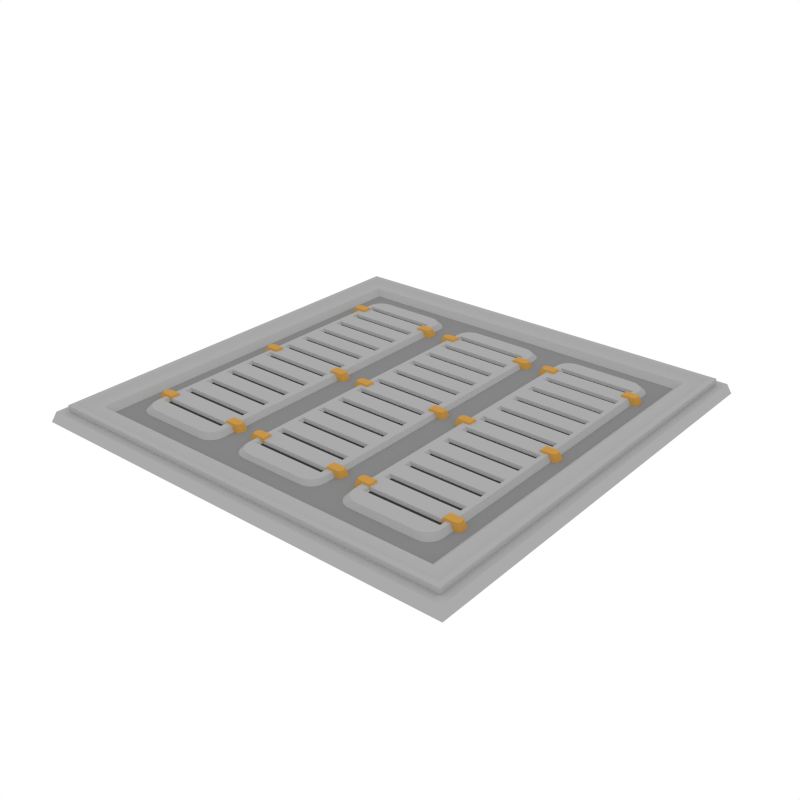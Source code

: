 # Source: RoofTile_Vents.blend  (saved by Blender 3.4.6; exported with 4.5.12 LTS)
import bpy
from mathutils import Matrix  # noqa: F401  (used for matrix-valued properties, if any)

bpy.ops.wm.read_factory_settings(use_empty=True)
scene = bpy.context.scene
scene.name = 'Scene'

# ---- collections
col_collection_1 = bpy.data.collections.new('Collection 1'); scene.collection.children.link(col_collection_1)

# ---- materials (node trees are filled in below, after node groups)
mat_accent = bpy.data.materials.new('Accent')
mat_accent.alpha_threshold = 0.0
mat_accent.diffuse_color = (0.5596, 0.2977, 0.06679, 1.0)
mat_accent.roughness = 0.5
mat_black = bpy.data.materials.new('Black')
mat_black.alpha_threshold = 0.0
mat_black.diffuse_color = (0.04203, 0.04203, 0.04203, 1.0)
mat_black.roughness = 0.5
mat_main = bpy.data.materials.new('Main')
mat_main.alpha_threshold = 0.0
mat_main.diffuse_color = (0.402, 0.402, 0.402, 1.0)
mat_main.roughness = 0.5
mat_darkgrey = bpy.data.materials.new('DarkGrey')
mat_darkgrey.alpha_threshold = 0.0
mat_darkgrey.diffuse_color = (0.2395, 0.2395, 0.2395, 1.0)
mat_darkgrey.roughness = 0.5

# ---- node groups
ng_auto_smooth = bpy.data.node_groups.new('Auto Smooth', 'GeometryNodeTree')
_s = ng_auto_smooth.interface.new_socket(name='Geometry', in_out='OUTPUT', socket_type='NodeSocketGeometry')
_s = ng_auto_smooth.interface.new_socket(name='Geometry', in_out='INPUT', socket_type='NodeSocketGeometry')
_s = ng_auto_smooth.interface.new_socket(name='Angle', in_out='INPUT', socket_type='NodeSocketFloat')
_s.subtype = 'ANGLE'
_s.min_value = 0.0
_s.max_value = 3.142
ng_auto_smooth.is_modifier = True
_N = ng_auto_smooth.nodes; _L = ng_auto_smooth.links
n0 = _N.new('NodeGroupOutput'); n0.name = 'Group Output'; n0.location = (480, -100)
n1 = _N.new('NodeGroupInput'); n1.name = 'Group Input'; n1.location = (-420, -300)
n2 = _N.new('NodeGroupInput'); n2.name = 'Group Input.001'; n2.location = (-60, -100)
n3 = _N.new('GeometryNodeSetShadeSmooth'); n3.name = 'Set Shade Smooth'; n3.location = (120, -100)
n3.domain = 'EDGE'
n4 = _N.new('GeometryNodeSetShadeSmooth'); n4.name = 'Set Shade Smooth.001'; n4.location = (300, -100)
n5 = _N.new('GeometryNodeInputMeshEdgeAngle'); n5.name = 'Edge Angle'; n5.location = (-420, -220)
n6 = _N.new('GeometryNodeInputEdgeSmooth'); n6.name = 'Is Edge Smooth'; n6.location = (-60, -160)
n7 = _N.new('GeometryNodeInputShadeSmooth'); n7.name = 'Is Face Smooth'; n7.location = (-240, -340)
n8 = _N.new('FunctionNodeBooleanMath'); n8.name = 'Boolean Math'; n8.location = (-60, -220)
n9 = _N.new('FunctionNodeCompare'); n9.name = 'Compare'; n9.location = (-240, -180)
n9.operation = 'LESS_EQUAL'
_L.new(n5.outputs[0], n9.inputs[0])
_L.new(n4.outputs[0], n0.inputs[0])
_L.new(n1.outputs[1], n9.inputs[1])
_L.new(n9.outputs[0], n8.inputs[0])
_L.new(n7.outputs[0], n8.inputs[1])
_L.new(n2.outputs[0], n3.inputs[0])
_L.new(n6.outputs[0], n3.inputs[1])
_L.new(n3.outputs[0], n4.inputs[0])
_L.new(n8.outputs[0], n3.inputs[2])
n0.is_active_output = True

# ---- material node trees

# ---- world
world_world = bpy.data.worlds.new('World'); scene.world = world_world
world_world.color = (1.0, 1.0, 1.0)
world_world.use_sun_shadow = False
world_world.sun_shadow_jitter_overblur = 0.0
world_world.cycles.sampling_method = 'NONE'
world_world.cycles.sample_map_resolution = 256

# ---- meshes
me_plane_121 = bpy.data.meshes.new('Plane.121')
me_plane_121.from_pydata([(-0.9832, -0.9832, 0.04575), (0.9832, -0.9832, 0.04575), (-0.9832, 0.9832, 0.04575), (0.9832, 0.9832, 0.04575), (-0.9475, -0.9475, 0.01293), (0.9475, -0.9475, 0.01293), (-0.9475, 0.9475, 0.01293), (0.9475, 0.9475, 0.01293), (-0.9475, 0.9475, 0.07311), (-0.9475, -0.9475, 0.07311), (0.9475, -0.9475, 0.07311), (0.9475, 0.9475, 0.07311), (-0.9241, 0.9241, 0.07311), (-0.9241, -0.9241, 0.07311), (0.9241, -0.9241, 0.07311), (0.9241, 0.9241, 0.07311), (-0.9002, 0.9002, 0.05943), (-0.9002, -0.9002, 0.05943), (0.9002, -0.9002, 0.05943), (0.9002, 0.9002, 0.05943), (-0.8483, 0.8483, 0.05943), (-0.8483, -0.8483, 0.05943), (0.8483, -0.8483, 0.05943), (0.8483, 0.8483, 0.05943), (-0.819, 0.819, 0.03329), (-0.819, -0.819, 0.03329), (0.819, -0.819, 0.03329), (0.819, 0.819, 0.03329), (1.0, 1.0, 0.0), (1.0, -1.0, 0.0), (-1.0, -1.0, 0.0), (-1.0, 1.0, 0.0), (0.9091, 0.9091, -0.004232), (0.9091, -0.9091, -0.004232), (-0.9091, -0.9091, -0.004232), (-0.9091, 0.9091, -0.004232), (-0.936, 0.936, 0.04575), (-0.936, -0.936, 0.04575), (0.936, -0.936, 0.04575), (0.936, 0.936, 0.04575), (-0.3413, 0.6635, 0.05496), (-0.4067, 0.7276, 0.05496), (-0.3445, 0.6834, 0.05496), (-0.3538, 0.7012, 0.05496), (-0.3683, 0.7154, 0.05496), (-0.3865, 0.7245, 0.05496), (-0.4067, -0.7276, 0.05496), (-0.3413, -0.6635, 0.05496), (-0.3865, -0.7245, 0.05496), (-0.3683, -0.7154, 0.05496), (-0.3538, -0.7012, 0.05496), (-0.3445, -0.6834, 0.05496), (-0.6725, 0.7276, 0.05496), (-0.7379, 0.6635, 0.05496), (-0.6927, 0.7245, 0.05496), (-0.7109, 0.7154, 0.05496), (-0.7254, 0.7012, 0.05496), (-0.7347, 0.6834, 0.05496), (-0.7379, -0.6635, 0.05496), (-0.6725, -0.7276, 0.05496), (-0.7347, -0.6834, 0.05496), (-0.7254, -0.7012, 0.05496), (-0.7109, -0.7154, 0.05496), (-0.6927, -0.7245, 0.05496), (-0.7645, 0.6897, 0.02231), (-0.6982, 0.7547, 0.02231), (-0.7613, 0.7098, 0.02231), (-0.7519, 0.7279, 0.02231), (-0.7372, 0.7423, 0.02231), (-0.7187, 0.7515, 0.02231), (-0.381, 0.7547, 0.02231), (-0.3147, 0.6897, 0.02231), (-0.3605, 0.7515, 0.02231), (-0.342, 0.7423, 0.02231), (-0.3273, 0.7279, 0.02231), (-0.3179, 0.7098, 0.02231), (-0.3147, -0.6897, 0.02231), (-0.381, -0.7547, 0.02231), (-0.3179, -0.7098, 0.02231), (-0.3273, -0.7279, 0.02231), (-0.342, -0.7423, 0.02231), (-0.3605, -0.7515, 0.02231), (-0.6982, -0.7547, 0.02231), (-0.7645, -0.6897, 0.02231), (-0.7187, -0.7515, 0.02231), (-0.7372, -0.7423, 0.02231), (-0.7519, -0.7279, 0.02231), (-0.7613, -0.7098, 0.02231), (-0.3732, 0.618, 0.06346), (-0.386, 0.6259, 0.03328), (-0.3732, 0.5786, 0.06346), (-0.386, 0.5707, 0.03328), (-0.3098, 0.6034, 0.06346), (-0.3252, 0.618, 0.06346), (-0.3143, 0.6137, 0.06346), (-0.3124, 0.6259, 0.03328), (-0.297, 0.6113, 0.03328), (-0.3015, 0.6217, 0.03328), (-0.3252, 0.5786, 0.06346), (-0.3098, 0.5933, 0.06346), (-0.3143, 0.5829, 0.06346), (-0.297, 0.5854, 0.03328), (-0.3124, 0.5707, 0.03328), (-0.3015, 0.575, 0.03328), (-0.3732, -0.618, 0.06346), (-0.386, -0.6259, 0.03328), (-0.3732, -0.5786, 0.06346), (-0.386, -0.5707, 0.03328), (-0.3098, -0.6034, 0.06346), (-0.3252, -0.618, 0.06346), (-0.3143, -0.6137, 0.06346), (-0.3124, -0.6259, 0.03328), (-0.297, -0.6113, 0.03328), (-0.3015, -0.6217, 0.03328), (-0.3252, -0.5786, 0.06346), (-0.3098, -0.5933, 0.06346), (-0.3143, -0.5829, 0.06346), (-0.297, -0.5854, 0.03328), (-0.3124, -0.5707, 0.03328), (-0.3015, -0.575, 0.03328), (-0.706, 0.618, 0.06346), (-0.6932, 0.6259, 0.03328), (-0.706, 0.5786, 0.06346), (-0.6932, 0.5707, 0.03328), (-0.7694, 0.6034, 0.06346), (-0.754, 0.618, 0.06346), (-0.7649, 0.6137, 0.06346), (-0.7668, 0.6259, 0.03328), (-0.7822, 0.6113, 0.03328), (-0.7777, 0.6217, 0.03328), (-0.754, 0.5786, 0.06346), (-0.7694, 0.5933, 0.06346), (-0.7649, 0.5829, 0.06346), (-0.7822, 0.5854, 0.03328), (-0.7668, 0.5707, 0.03328), (-0.7777, 0.575, 0.03328), (-0.706, -0.618, 0.06346), (-0.6932, -0.6259, 0.03328), (-0.706, -0.5786, 0.06346), (-0.6932, -0.5707, 0.03328), (-0.7694, -0.6034, 0.06346), (-0.754, -0.618, 0.06346), (-0.7649, -0.6137, 0.06346), (-0.7668, -0.6259, 0.03328), (-0.7822, -0.6113, 0.03328), (-0.7777, -0.6217, 0.03328), (-0.754, -0.5786, 0.06346), (-0.7694, -0.5933, 0.06346), (-0.7649, -0.5829, 0.06346), (-0.7822, -0.5854, 0.03328), (-0.7668, -0.5707, 0.03328), (-0.7777, -0.575, 0.03328), (-0.3709, 0.01968, 0.06346), (-0.3837, 0.02762, 0.03328), (-0.3709, -0.01968, 0.06346), (-0.3837, -0.02762, 0.03328), (-0.3076, 0.005033, 0.06346), (-0.3229, 0.01968, 0.06346), (-0.3121, 0.01539, 0.06346), (-0.3102, 0.02762, 0.03328), (-0.2948, 0.01297, 0.03328), (-0.2993, 0.02332, 0.03328), (-0.3229, -0.01968, 0.06346), (-0.3076, -0.005034, 0.06346), (-0.3121, -0.01539, 0.06346), (-0.2948, -0.01297, 0.03328), (-0.3102, -0.02762, 0.03328), (-0.2993, -0.02333, 0.03328), (-0.7038, 0.01968, 0.06346), (-0.691, 0.02762, 0.03328), (-0.7038, -0.01968, 0.06346), (-0.691, -0.02762, 0.03328), (-0.7672, 0.005033, 0.06346), (-0.7518, 0.01968, 0.06346), (-0.7627, 0.01539, 0.06346), (-0.7646, 0.02762, 0.03328), (-0.7799, 0.01297, 0.03328), (-0.7754, 0.02332, 0.03328), (-0.7518, -0.01968, 0.06346), (-0.7672, -0.005034, 0.06346), (-0.7627, -0.01539, 0.06346), (-0.7799, -0.01297, 0.03328), (-0.7646, -0.02762, 0.03328), (-0.7754, -0.02333, 0.03328), (-0.3413, -0.6058, 0.05496), (-0.3413, -0.5481, 0.05496), (-0.3413, -0.4904, 0.05496), (-0.3413, -0.4327, 0.05496), (-0.3413, -0.375, 0.05496), (-0.3413, -0.3173, 0.05496), (-0.3413, -0.2596, 0.05496), (-0.3413, -0.2019, 0.05496), (-0.3413, -0.1442, 0.05496), (-0.3413, -0.08655, 0.05496), (-0.3413, -0.02885, 0.05496), (-0.3413, 0.02885, 0.05496), (-0.3413, 0.08655, 0.05496), (-0.3413, 0.1442, 0.05496), (-0.3413, 0.2019, 0.05496), (-0.3413, 0.2596, 0.05496), (-0.3413, 0.3173, 0.05496), (-0.3413, 0.375, 0.05496), (-0.3413, 0.4327, 0.05496), (-0.3413, 0.4904, 0.05496), (-0.3413, 0.5481, 0.05496), (-0.3413, 0.6058, 0.05496), (-0.7379, 0.6058, 0.05496), (-0.7379, 0.5481, 0.05496), (-0.7379, 0.4904, 0.05496), (-0.7379, 0.4327, 0.05496), (-0.7379, 0.375, 0.05496), (-0.7379, 0.3173, 0.05496), (-0.7379, 0.2596, 0.05496), (-0.7379, 0.2019, 0.05496), (-0.7379, 0.1442, 0.05496), (-0.7379, 0.08655, 0.05496), (-0.7379, 0.02885, 0.05496), (-0.7379, -0.02885, 0.05496), (-0.7379, -0.08655, 0.05496), (-0.7379, -0.1442, 0.05496), (-0.7379, -0.2019, 0.05496), (-0.7379, -0.2596, 0.05496), (-0.7379, -0.3173, 0.05496), (-0.7379, -0.375, 0.05496), (-0.7379, -0.4327, 0.05496), (-0.7379, -0.4904, 0.05496), (-0.7379, -0.5481, 0.05496), (-0.7379, -0.6058, 0.05496), (-0.3705, 0.6174, 0.05496), (-0.3705, 0.652, 0.05496), (-0.719, 0.652, 0.05496), (-0.719, 0.6174, 0.05496), (-0.3705, 0.502, 0.05496), (-0.3705, 0.5366, 0.05496), (-0.719, 0.5366, 0.05496), (-0.719, 0.502, 0.05496), (-0.3705, 0.3866, 0.05496), (-0.3705, 0.4212, 0.05496), (-0.719, 0.4212, 0.05496), (-0.719, 0.3866, 0.05496), (-0.3705, 0.2712, 0.05496), (-0.3705, 0.3058, 0.05496), (-0.719, 0.3058, 0.05496), (-0.719, 0.2712, 0.05496), (-0.3705, 0.1558, 0.05496), (-0.3705, 0.1904, 0.05496), (-0.719, 0.1904, 0.05496), (-0.719, 0.1558, 0.05496), (-0.3705, 0.04039, 0.05496), (-0.3705, 0.07501, 0.05496), (-0.719, 0.07501, 0.05496), (-0.719, 0.04039, 0.05496), (-0.3705, -0.07501, 0.05496), (-0.3705, -0.04039, 0.05496), (-0.719, -0.04039, 0.05496), (-0.719, -0.07501, 0.05496), (-0.3705, -0.1904, 0.05496), (-0.3705, -0.1558, 0.05496), (-0.719, -0.1558, 0.05496), (-0.719, -0.1904, 0.05496), (-0.3705, -0.3058, 0.05496), (-0.3705, -0.2712, 0.05496), (-0.719, -0.2712, 0.05496), (-0.719, -0.3058, 0.05496), (-0.3705, -0.4212, 0.05496), (-0.3705, -0.3866, 0.05496), (-0.719, -0.3866, 0.05496), (-0.719, -0.4212, 0.05496), (-0.3705, -0.5366, 0.05496), (-0.3705, -0.502, 0.05496), (-0.719, -0.502, 0.05496), (-0.719, -0.5366, 0.05496), (-0.719, -0.6174, 0.05496), (-0.719, -0.652, 0.05496), (-0.3705, -0.652, 0.05496), (-0.3705, -0.6174, 0.05496), (-0.3835, 0.6233, 0.04173), (-0.3835, 0.6461, 0.04173), (-0.706, 0.6461, 0.04173), (-0.706, 0.6233, 0.04173), (-0.3835, 0.5079, 0.04173), (-0.3835, 0.5307, 0.04173), (-0.706, 0.5307, 0.04173), (-0.706, 0.5079, 0.04173), (-0.3835, 0.3925, 0.04173), (-0.3835, 0.4153, 0.04173), (-0.706, 0.4153, 0.04173), (-0.706, 0.3925, 0.04173), (-0.3835, 0.2771, 0.04173), (-0.3835, 0.2999, 0.04173), (-0.706, 0.2999, 0.04173), (-0.706, 0.2771, 0.04173), (-0.3835, 0.1617, 0.04173), (-0.3835, 0.1845, 0.04173), (-0.706, 0.1845, 0.04173), (-0.706, 0.1617, 0.04173), (-0.3835, 0.04631, 0.04173), (-0.3835, 0.06908, 0.04173), (-0.706, 0.06908, 0.04173), (-0.706, 0.04631, 0.04173), (-0.3835, -0.06909, 0.04173), (-0.3835, -0.04631, 0.04173), (-0.706, -0.04631, 0.04173), (-0.706, -0.06909, 0.04173), (-0.3835, -0.1845, 0.04173), (-0.3835, -0.1617, 0.04173), (-0.706, -0.1617, 0.04173), (-0.706, -0.1845, 0.04173), (-0.3835, -0.2999, 0.04173), (-0.3835, -0.2771, 0.04173), (-0.706, -0.2771, 0.04173), (-0.706, -0.2999, 0.04173), (-0.3835, -0.4153, 0.04173), (-0.3835, -0.3925, 0.04173), (-0.706, -0.3925, 0.04173), (-0.706, -0.4153, 0.04173), (-0.3835, -0.5307, 0.04173), (-0.3835, -0.5079, 0.04173), (-0.706, -0.5079, 0.04173), (-0.706, -0.5307, 0.04173), (-0.706, -0.6233, 0.04173), (-0.706, -0.6461, 0.04173), (-0.3835, -0.6461, 0.04173), (-0.3835, -0.6233, 0.04173), (0.1983, 0.6635, 0.05089), (0.1329, 0.7276, 0.05089), (0.1951, 0.6834, 0.05089), (0.1858, 0.7012, 0.05089), (0.1713, 0.7154, 0.05089), (0.1531, 0.7245, 0.05089), (0.1329, -0.7276, 0.05089), (0.1983, -0.6635, 0.05089), (0.1531, -0.7245, 0.05089), (0.1713, -0.7154, 0.05089), (0.1858, -0.7012, 0.05089), (0.1951, -0.6834, 0.05089), (-0.1329, 0.7276, 0.05089), (-0.1983, 0.6635, 0.05089), (-0.1531, 0.7245, 0.05089), (-0.1713, 0.7154, 0.05089), (-0.1858, 0.7012, 0.05089), (-0.1951, 0.6834, 0.05089), (-0.1983, -0.6635, 0.05089), (-0.1329, -0.7276, 0.05089), (-0.1951, -0.6834, 0.05089), (-0.1858, -0.7012, 0.05089), (-0.1713, -0.7154, 0.05089), (-0.1531, -0.7245, 0.05089), (-0.2249, 0.6897, 0.01823), (-0.1586, 0.7547, 0.01823), (-0.2217, 0.7098, 0.01823), (-0.2123, 0.7279, 0.01823), (-0.1976, 0.7423, 0.01823), (-0.1791, 0.7515, 0.01823), (0.1586, 0.7547, 0.01823), (0.2249, 0.6897, 0.01823), (0.1791, 0.7515, 0.01823), (0.1976, 0.7423, 0.01823), (0.2123, 0.7279, 0.01823), (0.2217, 0.7098, 0.01823), (0.2249, -0.6897, 0.01823), (0.1586, -0.7547, 0.01823), (0.2217, -0.7098, 0.01823), (0.2123, -0.7279, 0.01823), (0.1976, -0.7423, 0.01823), (0.1791, -0.7515, 0.01823), (-0.1586, -0.7547, 0.01823), (-0.2249, -0.6897, 0.01823), (-0.1791, -0.7515, 0.01823), (-0.1976, -0.7423, 0.01823), (-0.2123, -0.7279, 0.01823), (-0.2217, -0.7098, 0.01823), (0.1664, 0.618, 0.05939), (0.1536, 0.6259, 0.0292), (0.1664, 0.5786, 0.05939), (0.1536, 0.5707, 0.0292), (0.2298, 0.6034, 0.05939), (0.2144, 0.618, 0.05939), (0.2253, 0.6137, 0.05939), (0.2272, 0.6259, 0.0292), (0.2426, 0.6113, 0.0292), (0.2381, 0.6217, 0.0292), (0.2144, 0.5786, 0.05939), (0.2298, 0.5933, 0.05939), (0.2253, 0.5829, 0.05939), (0.2426, 0.5854, 0.0292), (0.2272, 0.5707, 0.0292), (0.2381, 0.575, 0.0292), (0.1664, -0.618, 0.05939), (0.1536, -0.6259, 0.0292), (0.1664, -0.5786, 0.05939), (0.1536, -0.5707, 0.0292), (0.2298, -0.6034, 0.05939), (0.2144, -0.618, 0.05939), (0.2253, -0.6137, 0.05939), (0.2272, -0.6259, 0.0292), (0.2426, -0.6113, 0.0292), (0.2381, -0.6217, 0.0292), (0.2144, -0.5786, 0.05939), (0.2298, -0.5933, 0.05939), (0.2253, -0.5829, 0.05939), (0.2426, -0.5854, 0.0292), (0.2272, -0.5707, 0.0292), (0.2381, -0.575, 0.0292), (-0.1664, 0.618, 0.05939), (-0.1536, 0.6259, 0.0292), (-0.1664, 0.5786, 0.05939), (-0.1536, 0.5707, 0.0292), (-0.2298, 0.6034, 0.05939), (-0.2144, 0.618, 0.05939), (-0.2253, 0.6137, 0.05939), (-0.2272, 0.6259, 0.0292), (-0.2426, 0.6113, 0.0292), (-0.2381, 0.6217, 0.0292), (-0.2144, 0.5786, 0.05939), (-0.2298, 0.5933, 0.05939), (-0.2253, 0.5829, 0.05939), (-0.2426, 0.5854, 0.0292), (-0.2272, 0.5707, 0.0292), (-0.2381, 0.575, 0.0292), (-0.1664, -0.618, 0.05939), (-0.1536, -0.6259, 0.0292), (-0.1664, -0.5786, 0.05939), (-0.1536, -0.5707, 0.0292), (-0.2298, -0.6034, 0.05939), (-0.2144, -0.618, 0.05939), (-0.2253, -0.6137, 0.05939), (-0.2272, -0.6259, 0.0292), (-0.2426, -0.6113, 0.0292), (-0.2381, -0.6217, 0.0292), (-0.2144, -0.5786, 0.05939), (-0.2298, -0.5933, 0.05939), (-0.2253, -0.5829, 0.05939), (-0.2426, -0.5854, 0.0292), (-0.2272, -0.5707, 0.0292), (-0.2381, -0.575, 0.0292), (0.1687, 0.01968, 0.05939), (0.1559, 0.02762, 0.0292), (0.1687, -0.01968, 0.05939), (0.1559, -0.02762, 0.0292), (0.232, 0.005034, 0.05939), (0.2167, 0.01968, 0.05939), (0.2275, 0.01539, 0.05939), (0.2294, 0.02762, 0.0292), (0.2448, 0.01297, 0.0292), (0.2403, 0.02332, 0.0292), (0.2167, -0.01968, 0.05939), (0.232, -0.005034, 0.05939), (0.2275, -0.01539, 0.05939), (0.2448, -0.01297, 0.0292), (0.2294, -0.02762, 0.0292), (0.2403, -0.02333, 0.0292), (-0.1642, 0.01968, 0.05939), (-0.1514, 0.02762, 0.0292), (-0.1642, -0.01968, 0.05939), (-0.1514, -0.02762, 0.0292), (-0.2276, 0.005034, 0.05939), (-0.2122, 0.01968, 0.05939), (-0.2231, 0.01539, 0.05939), (-0.225, 0.02762, 0.0292), (-0.2403, 0.01297, 0.0292), (-0.2358, 0.02332, 0.0292), (-0.2122, -0.01968, 0.05939), (-0.2276, -0.005034, 0.05939), (-0.2231, -0.01539, 0.05939), (-0.2403, -0.01297, 0.0292), (-0.225, -0.02762, 0.0292), (-0.2358, -0.02333, 0.0292), (0.1983, -0.6058, 0.05089), (0.1983, -0.5481, 0.05089), (0.1983, -0.4904, 0.05089), (0.1983, -0.4327, 0.05089), (0.1983, -0.375, 0.05089), (0.1983, -0.3173, 0.05089), (0.1983, -0.2596, 0.05089), (0.1983, -0.2019, 0.05089), (0.1983, -0.1442, 0.05089), (0.1983, -0.08655, 0.05089), (0.1983, -0.02885, 0.05089), (0.1983, 0.02885, 0.05089), (0.1983, 0.08655, 0.05089), (0.1983, 0.1442, 0.05089), (0.1983, 0.2019, 0.05089), (0.1983, 0.2596, 0.05089), (0.1983, 0.3173, 0.05089), (0.1983, 0.375, 0.05089), (0.1983, 0.4327, 0.05089), (0.1983, 0.4904, 0.05089), (0.1983, 0.5481, 0.05089), (0.1983, 0.6058, 0.05089), (-0.1983, 0.6058, 0.05089), (-0.1983, 0.5481, 0.05089), (-0.1983, 0.4904, 0.05089), (-0.1983, 0.4327, 0.05089), (-0.1983, 0.375, 0.05089), (-0.1983, 0.3173, 0.05089), (-0.1983, 0.2596, 0.05089), (-0.1983, 0.2019, 0.05089), (-0.1983, 0.1442, 0.05089), (-0.1983, 0.08655, 0.05089), (-0.1983, 0.02885, 0.05089), (-0.1983, -0.02885, 0.05089), (-0.1983, -0.08655, 0.05089), (-0.1983, -0.1442, 0.05089), (-0.1983, -0.2019, 0.05089), (-0.1983, -0.2596, 0.05089), (-0.1983, -0.3173, 0.05089), (-0.1983, -0.375, 0.05089), (-0.1983, -0.4327, 0.05089), (-0.1983, -0.4904, 0.05089), (-0.1983, -0.5481, 0.05089), (-0.1983, -0.6058, 0.05089), (0.1691, 0.6174, 0.05089), (0.1691, 0.652, 0.05089), (-0.1794, 0.652, 0.05089), (-0.1794, 0.6174, 0.05089), (0.1691, 0.502, 0.05089), (0.1691, 0.5366, 0.05089), (-0.1794, 0.5366, 0.05089), (-0.1794, 0.502, 0.05089), (0.1691, 0.3866, 0.05089), (0.1691, 0.4212, 0.05089), (-0.1794, 0.4212, 0.05089), (-0.1794, 0.3866, 0.05089), (0.1691, 0.2712, 0.05089), (0.1691, 0.3058, 0.05089), (-0.1794, 0.3058, 0.05089), (-0.1794, 0.2712, 0.05089), (0.1691, 0.1558, 0.05089), (0.1691, 0.1904, 0.05089), (-0.1794, 0.1904, 0.05089), (-0.1794, 0.1558, 0.05089), (0.1691, 0.04039, 0.05089), (0.1691, 0.07501, 0.05089), (-0.1794, 0.07501, 0.05089), (-0.1794, 0.04039, 0.05089), (0.1691, -0.07501, 0.05089), (0.1691, -0.04039, 0.05089), (-0.1794, -0.04039, 0.05089), (-0.1794, -0.07501, 0.05089), (0.1691, -0.1904, 0.05089), (0.1691, -0.1558, 0.05089), (-0.1794, -0.1558, 0.05089), (-0.1794, -0.1904, 0.05089), (0.1691, -0.3058, 0.05089), (0.1691, -0.2712, 0.05089), (-0.1794, -0.2712, 0.05089), (-0.1794, -0.3058, 0.05089), (0.1691, -0.4212, 0.05089), (0.1691, -0.3866, 0.05089), (-0.1794, -0.3866, 0.05089), (-0.1794, -0.4212, 0.05089), (0.1691, -0.5366, 0.05089), (0.1691, -0.502, 0.05089), (-0.1794, -0.502, 0.05089), (-0.1794, -0.5366, 0.05089), (-0.1794, -0.6174, 0.05089), (-0.1794, -0.652, 0.05089), (0.1691, -0.652, 0.05089), (0.1691, -0.6174, 0.05089), (0.1561, 0.6233, 0.03765), (0.1561, 0.6461, 0.03765), (-0.1664, 0.6461, 0.03765), (-0.1664, 0.6233, 0.03765), (0.1561, 0.5079, 0.03765), (0.1561, 0.5307, 0.03765), (-0.1664, 0.5307, 0.03765), (-0.1664, 0.5079, 0.03765), (0.1561, 0.3925, 0.03765), (0.1561, 0.4153, 0.03765), (-0.1664, 0.4153, 0.03765), (-0.1664, 0.3925, 0.03765), (0.1561, 0.2771, 0.03765), (0.1561, 0.2999, 0.03765), (-0.1664, 0.2999, 0.03765), (-0.1664, 0.2771, 0.03765), (0.1561, 0.1617, 0.03765), (0.1561, 0.1845, 0.03765), (-0.1664, 0.1845, 0.03765), (-0.1664, 0.1617, 0.03765), (0.1561, 0.04631, 0.03765), (0.1561, 0.06909, 0.03765), (-0.1664, 0.06909, 0.03765), (-0.1664, 0.04631, 0.03765), (0.1561, -0.06909, 0.03765), (0.1561, -0.04631, 0.03765), (-0.1664, -0.04631, 0.03765), (-0.1664, -0.06909, 0.03765), (0.1561, -0.1845, 0.03765), (0.1561, -0.1617, 0.03765), (-0.1664, -0.1617, 0.03765), (-0.1664, -0.1845, 0.03765), (0.1561, -0.2999, 0.03765), (0.1561, -0.2771, 0.03765), (-0.1664, -0.2771, 0.03765), (-0.1664, -0.2999, 0.03765), (0.1561, -0.4153, 0.03765), (0.1561, -0.3925, 0.03765), (-0.1664, -0.3925, 0.03765), (-0.1664, -0.4153, 0.03765), (0.1561, -0.5307, 0.03765), (0.1561, -0.5079, 0.03765), (-0.1664, -0.5079, 0.03765), (-0.1664, -0.5307, 0.03765), (-0.1664, -0.6233, 0.03765), (-0.1664, -0.6461, 0.03765), (0.1561, -0.6461, 0.03765), (0.1561, -0.6233, 0.03765), (0.3413, -0.6635, 0.05496), (0.4067, -0.7276, 0.05496), (0.3445, -0.6834, 0.05496), (0.3538, -0.7012, 0.05496), (0.3683, -0.7154, 0.05496), (0.3865, -0.7245, 0.05496), (0.4067, 0.7276, 0.05496), (0.3413, 0.6635, 0.05496), (0.3865, 0.7245, 0.05496), (0.3683, 0.7154, 0.05496), (0.3538, 0.7012, 0.05496), (0.3445, 0.6834, 0.05496), (0.6725, -0.7276, 0.05496), (0.7379, -0.6635, 0.05496), (0.6927, -0.7245, 0.05496), (0.7109, -0.7154, 0.05496), (0.7254, -0.7012, 0.05496), (0.7347, -0.6834, 0.05496), (0.7379, 0.6635, 0.05496), (0.6725, 0.7276, 0.05496), (0.7347, 0.6834, 0.05496), (0.7254, 0.7012, 0.05496), (0.7109, 0.7154, 0.05496), (0.6927, 0.7245, 0.05496), (0.7645, -0.6897, 0.02231), (0.6982, -0.7547, 0.02231), (0.7613, -0.7098, 0.02231), (0.7519, -0.7279, 0.02231), (0.7372, -0.7423, 0.02231), (0.7187, -0.7515, 0.02231), (0.381, -0.7547, 0.02231), (0.3147, -0.6897, 0.02231), (0.3605, -0.7515, 0.02231), (0.342, -0.7423, 0.02231), (0.3273, -0.7279, 0.02231), (0.3179, -0.7098, 0.02231), (0.3147, 0.6897, 0.02231), (0.381, 0.7547, 0.02231), (0.3179, 0.7098, 0.02231), (0.3273, 0.7279, 0.02231), (0.342, 0.7423, 0.02231), (0.3605, 0.7515, 0.02231), (0.6982, 0.7547, 0.02231), (0.7645, 0.6897, 0.02231), (0.7187, 0.7515, 0.02231), (0.7372, 0.7423, 0.02231), (0.7519, 0.7279, 0.02231), (0.7613, 0.7098, 0.02231), (0.3732, -0.618, 0.06346), (0.386, -0.6259, 0.03328), (0.3732, -0.5786, 0.06346), (0.386, -0.5707, 0.03328), (0.3098, -0.6034, 0.06346), (0.3252, -0.618, 0.06346), (0.3143, -0.6137, 0.06346), (0.3124, -0.6259, 0.03328), (0.297, -0.6113, 0.03328), (0.3015, -0.6217, 0.03328), (0.3252, -0.5786, 0.06346), (0.3098, -0.5933, 0.06346), (0.3143, -0.5829, 0.06346), (0.297, -0.5854, 0.03328), (0.3124, -0.5707, 0.03328), (0.3015, -0.575, 0.03328), (0.3732, 0.618, 0.06346), (0.386, 0.6259, 0.03328), (0.3732, 0.5786, 0.06346), (0.386, 0.5707, 0.03328), (0.3098, 0.6034, 0.06346), (0.3252, 0.618, 0.06346), (0.3143, 0.6137, 0.06346), (0.3124, 0.6259, 0.03328), (0.297, 0.6113, 0.03328), (0.3015, 0.6217, 0.03328), (0.3252, 0.5786, 0.06346), (0.3098, 0.5933, 0.06346), (0.3143, 0.5829, 0.06346), (0.297, 0.5854, 0.03328), (0.3124, 0.5707, 0.03328), (0.3015, 0.575, 0.03328), (0.706, -0.618, 0.06346), (0.6932, -0.6259, 0.03328), (0.706, -0.5786, 0.06346), (0.6932, -0.5707, 0.03328), (0.7694, -0.6034, 0.06346), (0.754, -0.618, 0.06346), (0.7649, -0.6137, 0.06346), (0.7668, -0.6259, 0.03328), (0.7822, -0.6113, 0.03328), (0.7777, -0.6217, 0.03328), (0.754, -0.5786, 0.06346), (0.7694, -0.5933, 0.06346), (0.7649, -0.5829, 0.06346), (0.7822, -0.5854, 0.03328), (0.7668, -0.5707, 0.03328), (0.7777, -0.575, 0.03328), (0.706, 0.618, 0.06346), (0.6932, 0.6259, 0.03328), (0.706, 0.5786, 0.06346), (0.6932, 0.5707, 0.03328), (0.7694, 0.6034, 0.06346), (0.754, 0.618, 0.06346), (0.7649, 0.6137, 0.06346), (0.7668, 0.6259, 0.03328), (0.7822, 0.6113, 0.03328), (0.7777, 0.6217, 0.03328), (0.754, 0.5786, 0.06346), (0.7694, 0.5933, 0.06346), (0.7649, 0.5829, 0.06346), (0.7822, 0.5854, 0.03328), (0.7668, 0.5707, 0.03328), (0.7777, 0.575, 0.03328), (0.3709, -0.01968, 0.06346), (0.3837, -0.02762, 0.03328), (0.3709, 0.01968, 0.06346), (0.3837, 0.02762, 0.03328), (0.3076, -0.005034, 0.06346), (0.3229, -0.01968, 0.06346), (0.3121, -0.01539, 0.06346), (0.3102, -0.02762, 0.03328), (0.2948, -0.01297, 0.03328), (0.2993, -0.02332, 0.03328), (0.3229, 0.01968, 0.06346), (0.3076, 0.005034, 0.06346), (0.3121, 0.01539, 0.06346), (0.2948, 0.01297, 0.03328), (0.3102, 0.02762, 0.03328), (0.2993, 0.02333, 0.03328), (0.7038, -0.01968, 0.06346), (0.691, -0.02762, 0.03328), (0.7038, 0.01968, 0.06346), (0.691, 0.02762, 0.03328), (0.7672, -0.005034, 0.06346), (0.7518, -0.01968, 0.06346), (0.7627, -0.01539, 0.06346), (0.7646, -0.02762, 0.03328), (0.7799, -0.01297, 0.03328), (0.7754, -0.02333, 0.03328), (0.7518, 0.01968, 0.06346), (0.7672, 0.005034, 0.06346), (0.7627, 0.01539, 0.06346), (0.7799, 0.01297, 0.03328), (0.7646, 0.02762, 0.03328), (0.7754, 0.02332, 0.03328), (0.3413, 0.6058, 0.05496), (0.3413, 0.5481, 0.05496), (0.3413, 0.4904, 0.05496), (0.3413, 0.4327, 0.05496), (0.3413, 0.375, 0.05496), (0.3413, 0.3173, 0.05496), (0.3413, 0.2596, 0.05496), (0.3413, 0.2019, 0.05496), (0.3413, 0.1442, 0.05496), (0.3413, 0.08655, 0.05496), (0.3413, 0.02885, 0.05496), (0.3413, -0.02885, 0.05496), (0.3413, -0.08655, 0.05496), (0.3413, -0.1442, 0.05496), (0.3413, -0.2019, 0.05496), (0.3413, -0.2596, 0.05496), (0.3413, -0.3173, 0.05496), (0.3413, -0.375, 0.05496), (0.3413, -0.4327, 0.05496), (0.3413, -0.4904, 0.05496), (0.3413, -0.5481, 0.05496), (0.3413, -0.6058, 0.05496), (0.7379, -0.6058, 0.05496), (0.7379, -0.5481, 0.05496), (0.7379, -0.4904, 0.05496), (0.7379, -0.4327, 0.05496), (0.7379, -0.375, 0.05496), (0.7379, -0.3173, 0.05496), (0.7379, -0.2596, 0.05496), (0.7379, -0.2019, 0.05496), (0.7379, -0.1442, 0.05496), (0.7379, -0.08655, 0.05496), (0.7379, -0.02885, 0.05496), (0.7379, 0.02885, 0.05496), (0.7379, 0.08655, 0.05496), (0.7379, 0.1442, 0.05496), (0.7379, 0.2019, 0.05496), (0.7379, 0.2596, 0.05496), (0.7379, 0.3173, 0.05496), (0.7379, 0.375, 0.05496), (0.7379, 0.4327, 0.05496), (0.7379, 0.4904, 0.05496), (0.7379, 0.5481, 0.05496), (0.7379, 0.6058, 0.05496), (0.3705, -0.6174, 0.05496), (0.3705, -0.652, 0.05496), (0.719, -0.652, 0.05496), (0.719, -0.6174, 0.05496), (0.3705, -0.502, 0.05496), (0.3705, -0.5366, 0.05496), (0.719, -0.5366, 0.05496), (0.719, -0.502, 0.05496), (0.3705, -0.3866, 0.05496), (0.3705, -0.4212, 0.05496), (0.719, -0.4212, 0.05496), (0.719, -0.3866, 0.05496), (0.3705, -0.2712, 0.05496), (0.3705, -0.3058, 0.05496), (0.719, -0.3058, 0.05496), (0.719, -0.2712, 0.05496), (0.3705, -0.1558, 0.05496), (0.3705, -0.1904, 0.05496), (0.719, -0.1904, 0.05496), (0.719, -0.1558, 0.05496), (0.3705, -0.04039, 0.05496), (0.3705, -0.07501, 0.05496), (0.719, -0.07501, 0.05496), (0.719, -0.04039, 0.05496), (0.3705, 0.07501, 0.05496), (0.3705, 0.04039, 0.05496), (0.719, 0.04039, 0.05496), (0.719, 0.07501, 0.05496), (0.3705, 0.1904, 0.05496), (0.3705, 0.1558, 0.05496), (0.719, 0.1558, 0.05496), (0.719, 0.1904, 0.05496), (0.3705, 0.3058, 0.05496), (0.3705, 0.2712, 0.05496), (0.719, 0.2712, 0.05496), (0.719, 0.3058, 0.05496), (0.3705, 0.4212, 0.05496), (0.3705, 0.3866, 0.05496), (0.719, 0.3866, 0.05496), (0.719, 0.4212, 0.05496), (0.3705, 0.5366, 0.05496), (0.3705, 0.502, 0.05496), (0.719, 0.502, 0.05496), (0.719, 0.5366, 0.05496), (0.719, 0.6174, 0.05496), (0.719, 0.652, 0.05496), (0.3705, 0.652, 0.05496), (0.3705, 0.6174, 0.05496), (0.3835, -0.6233, 0.04173), (0.3835, -0.6461, 0.04173), (0.706, -0.6461, 0.04173), (0.706, -0.6233, 0.04173), (0.3835, -0.5079, 0.04173), (0.3835, -0.5307, 0.04173), (0.706, -0.5307, 0.04173), (0.706, -0.5079, 0.04173), (0.3835, -0.3925, 0.04173), (0.3835, -0.4153, 0.04173), (0.706, -0.4153, 0.04173), (0.706, -0.3925, 0.04173), (0.3835, -0.2771, 0.04173), (0.3835, -0.2999, 0.04173), (0.706, -0.2999, 0.04173), (0.706, -0.2771, 0.04173), (0.3835, -0.1617, 0.04173), (0.3835, -0.1845, 0.04173), (0.706, -0.1845, 0.04173), (0.706, -0.1617, 0.04173), (0.3835, -0.04631, 0.04173), (0.3835, -0.06909, 0.04173), (0.706, -0.06909, 0.04173), (0.706, -0.04631, 0.04173), (0.3835, 0.06909, 0.04173), (0.3835, 0.04631, 0.04173), (0.706, 0.04631, 0.04173), (0.706, 0.06909, 0.04173), (0.3835, 0.1845, 0.04173), (0.3835, 0.1617, 0.04173), (0.706, 0.1617, 0.04173), (0.706, 0.1845, 0.04173), (0.3835, 0.2999, 0.04173), (0.3835, 0.2771, 0.04173), (0.706, 0.2771, 0.04173), (0.706, 0.2999, 0.04173), (0.3835, 0.4153, 0.04173), (0.3835, 0.3925, 0.04173), (0.706, 0.3925, 0.04173), (0.706, 0.4153, 0.04173), (0.3835, 0.5307, 0.04173), (0.3835, 0.5079, 0.04173), (0.706, 0.5079, 0.04173), (0.706, 0.5307, 0.04173), (0.706, 0.6233, 0.04173), (0.706, 0.6461, 0.04173), (0.3835, 0.6461, 0.04173), (0.3835, 0.6233, 0.04173)], [], [(1, 3, 39, 38), (8, 9, 13, 12), (5, 7, 11, 10), (6, 4, 9, 8), (10, 11, 15, 14), (18, 19, 23, 22), (14, 15, 19, 18), (12, 13, 17, 16), (16, 17, 21, 20), (22, 23, 27, 26), (20, 21, 25, 24), (24, 25, 26, 27), (0, 30, 29, 1), (7, 6, 8, 11), (4, 5, 10, 9), (15, 12, 16, 19), (11, 8, 12, 15), (9, 10, 14, 13), (13, 14, 18, 17), (23, 20, 24, 27), (19, 16, 20, 23), (17, 18, 22, 21), (21, 22, 26, 25), (3, 28, 31, 2), (2, 31, 30, 0), (1, 29, 28, 3), (39, 36, 35, 32), (36, 37, 34, 35), (38, 39, 32, 33), (34, 33, 32, 35), (37, 38, 33, 34), (2, 0, 37, 36), (3, 2, 36, 39), (0, 1, 38, 37), (40, 205, 204, 203, 202, 201, 200, 199, 198, 197, 196, 195, 194, 193, 192, 191, 190, 189, 188, 187, 186, 185, 184, 47, 76, 71), (46, 59, 82, 77), (58, 227, 226, 225, 224, 223, 222, 221, 220, 219, 218, 217, 216, 215, 214, 213, 212, 211, 210, 209, 208, 207, 206, 53, 64, 83), (227, 58, 273, 272), (52, 65, 69, 54), (54, 69, 68, 55), (55, 68, 67, 56), (56, 67, 66, 57), (57, 66, 64, 53), (82, 59, 63, 84), (84, 63, 62, 85), (85, 62, 61, 86), (86, 61, 60, 87), (87, 60, 58, 83), (46, 77, 81, 48), (48, 81, 80, 49), (49, 80, 79, 50), (50, 79, 78, 51), (51, 78, 76, 47), (70, 41, 45, 72), (72, 45, 44, 73), (73, 44, 43, 74), (74, 43, 42, 75), (75, 42, 40, 71), (52, 41, 70, 65), (95, 97, 96, 101, 103, 102, 91, 89), (98, 100, 99, 92, 94, 93, 88, 90), (102, 98, 90, 91), (93, 95, 89, 88), (88, 89, 91, 90), (95, 93, 94, 97), (97, 94, 92, 96), (98, 102, 103, 100), (100, 103, 101, 99), (99, 101, 96, 92), (111, 105, 107, 118, 119, 117, 112, 113), (114, 106, 104, 109, 110, 108, 115, 116), (118, 107, 106, 114), (109, 104, 105, 111), (104, 106, 107, 105), (111, 113, 110, 109), (113, 112, 108, 110), (114, 116, 119, 118), (116, 115, 117, 119), (115, 108, 112, 117), (127, 121, 123, 134, 135, 133, 128, 129), (130, 122, 120, 125, 126, 124, 131, 132), (134, 123, 122, 130), (125, 120, 121, 127), (120, 122, 123, 121), (127, 129, 126, 125), (129, 128, 124, 126), (130, 132, 135, 134), (132, 131, 133, 135), (131, 124, 128, 133), (143, 145, 144, 149, 151, 150, 139, 137), (146, 148, 147, 140, 142, 141, 136, 138), (150, 146, 138, 139), (141, 143, 137, 136), (136, 137, 139, 138), (143, 141, 142, 145), (145, 142, 140, 144), (146, 150, 151, 148), (148, 151, 149, 147), (147, 149, 144, 140), (159, 161, 160, 165, 167, 166, 155, 153), (162, 164, 163, 156, 158, 157, 152, 154), (166, 162, 154, 155), (157, 159, 153, 152), (152, 153, 155, 154), (159, 157, 158, 161), (161, 158, 156, 160), (162, 166, 167, 164), (164, 167, 165, 163), (163, 165, 160, 156), (175, 169, 171, 182, 183, 181, 176, 177), (178, 170, 168, 173, 174, 172, 179, 180), (182, 171, 170, 178), (173, 168, 169, 175), (168, 170, 171, 169), (175, 177, 174, 173), (177, 176, 172, 174), (178, 180, 183, 182), (180, 179, 181, 183), (179, 172, 176, 181), (205, 40, 229, 228), (53, 40, 42, 43, 44, 45, 41, 52, 54, 55, 56, 57), (47, 58, 60, 61, 62, 63, 59, 46, 48, 49, 50, 51), (205, 206, 207, 204), (204, 207, 234, 233), (203, 208, 209, 202), (201, 202, 237, 236), (201, 210, 211, 200), (199, 200, 241, 240), (199, 212, 213, 198), (198, 213, 246, 245), (197, 214, 215, 196), (195, 196, 249, 248), (195, 216, 217, 194), (217, 218, 255, 254), (193, 218, 219, 192), (219, 220, 259, 258), (191, 220, 221, 190), (221, 222, 263, 262), (189, 222, 223, 188), (223, 224, 267, 266), (187, 224, 225, 186), (186, 225, 270, 269), (185, 226, 227, 184), (259, 256, 304, 307), (53, 206, 231, 230), (206, 205, 228, 231), (40, 53, 230, 229), (244, 245, 293, 292), (207, 208, 235, 234), (208, 203, 232, 235), (203, 204, 233, 232), (264, 265, 313, 312), (202, 209, 238, 237), (209, 210, 239, 238), (210, 201, 236, 239), (237, 238, 286, 285), (200, 211, 242, 241), (211, 212, 243, 242), (212, 199, 240, 243), (257, 258, 306, 305), (197, 198, 245, 244), (213, 214, 247, 246), (214, 197, 244, 247), (238, 239, 287, 286), (215, 216, 251, 250), (216, 195, 248, 251), (196, 215, 250, 249), (258, 259, 307, 306), (218, 193, 252, 255), (193, 194, 253, 252), (194, 217, 254, 253), (231, 228, 276, 279), (220, 191, 256, 259), (191, 192, 257, 256), (192, 219, 258, 257), (251, 248, 296, 299), (222, 189, 260, 263), (189, 190, 261, 260), (190, 221, 262, 261), (236, 237, 285, 284), (224, 187, 264, 267), (188, 223, 266, 265), (187, 188, 265, 264), (271, 268, 316, 319), (185, 186, 269, 268), (225, 226, 271, 270), (226, 185, 268, 271), (256, 257, 305, 304), (58, 47, 274, 273), (184, 227, 272, 275), (47, 184, 275, 274), (277, 278, 279, 276), (281, 282, 283, 280), (285, 286, 287, 284), (289, 290, 291, 288), (293, 294, 295, 292), (297, 298, 299, 296), (301, 302, 303, 300), (305, 306, 307, 304), (309, 310, 311, 308), (313, 314, 315, 312), (317, 318, 319, 316), (323, 320, 321, 322), (239, 236, 284, 287), (266, 267, 315, 314), (246, 247, 295, 294), (265, 266, 314, 313), (245, 246, 294, 293), (272, 273, 321, 320), (252, 253, 301, 300), (267, 264, 312, 315), (232, 233, 281, 280), (247, 244, 292, 295), (273, 274, 322, 321), (254, 255, 303, 302), (234, 235, 283, 282), (274, 275, 323, 322), (253, 254, 302, 301), (233, 234, 282, 281), (260, 261, 309, 308), (275, 272, 320, 323), (240, 241, 289, 288), (255, 252, 300, 303), (235, 232, 280, 283), (262, 263, 311, 310), (242, 243, 291, 290), (261, 262, 310, 309), (241, 242, 290, 289), (268, 269, 317, 316), (248, 249, 297, 296), (263, 260, 308, 311), (228, 229, 277, 276), (243, 240, 288, 291), (270, 271, 319, 318), (250, 251, 299, 298), (229, 230, 278, 277), (269, 270, 318, 317), (249, 250, 298, 297), (230, 231, 279, 278), (324, 489, 488, 487, 486, 485, 484, 483, 482, 481, 480, 479, 478, 477, 476, 475, 474, 473, 472, 471, 470, 469, 468, 331, 360, 355), (330, 343, 366, 361), (342, 511, 510, 509, 508, 507, 506, 505, 504, 503, 502, 501, 500, 499, 498, 497, 496, 495, 494, 493, 492, 491, 490, 337, 348, 367), (511, 342, 557, 556), (336, 349, 353, 338), (338, 353, 352, 339), (339, 352, 351, 340), (340, 351, 350, 341), (341, 350, 348, 337), (366, 343, 347, 368), (368, 347, 346, 369), (369, 346, 345, 370), (370, 345, 344, 371), (371, 344, 342, 367), (330, 361, 365, 332), (332, 365, 364, 333), (333, 364, 363, 334), (334, 363, 362, 335), (335, 362, 360, 331), (354, 325, 329, 356), (356, 329, 328, 357), (357, 328, 327, 358), (358, 327, 326, 359), (359, 326, 324, 355), (336, 325, 354, 349), (379, 381, 380, 385, 387, 386, 375, 373), (382, 384, 383, 376, 378, 377, 372, 374), (386, 382, 374, 375), (377, 379, 373, 372), (372, 373, 375, 374), (379, 377, 378, 381), (381, 378, 376, 380), (382, 386, 387, 384), (384, 387, 385, 383), (383, 385, 380, 376), (395, 389, 391, 402, 403, 401, 396, 397), (398, 390, 388, 393, 394, 392, 399, 400), (402, 391, 390, 398), (393, 388, 389, 395), (388, 390, 391, 389), (395, 397, 394, 393), (397, 396, 392, 394), (398, 400, 403, 402), (400, 399, 401, 403), (399, 392, 396, 401), (411, 405, 407, 418, 419, 417, 412, 413), (414, 406, 404, 409, 410, 408, 415, 416), (418, 407, 406, 414), (409, 404, 405, 411), (404, 406, 407, 405), (411, 413, 410, 409), (413, 412, 408, 410), (414, 416, 419, 418), (416, 415, 417, 419), (415, 408, 412, 417), (427, 429, 428, 433, 435, 434, 423, 421), (430, 432, 431, 424, 426, 425, 420, 422), (434, 430, 422, 423), (425, 427, 421, 420), (420, 421, 423, 422), (427, 425, 426, 429), (429, 426, 424, 428), (430, 434, 435, 432), (432, 435, 433, 431), (431, 433, 428, 424), (443, 445, 444, 449, 451, 450, 439, 437), (446, 448, 447, 440, 442, 441, 436, 438), (450, 446, 438, 439), (441, 443, 437, 436), (436, 437, 439, 438), (443, 441, 442, 445), (445, 442, 440, 444), (446, 450, 451, 448), (448, 451, 449, 447), (447, 449, 444, 440), (459, 453, 455, 466, 467, 465, 460, 461), (462, 454, 452, 457, 458, 456, 463, 464), (466, 455, 454, 462), (457, 452, 453, 459), (452, 454, 455, 453), (459, 461, 458, 457), (461, 460, 456, 458), (462, 464, 467, 466), (464, 463, 465, 467), (463, 456, 460, 465), (489, 324, 513, 512), (337, 324, 326, 327, 328, 329, 325, 336, 338, 339, 340, 341), (331, 342, 344, 345, 346, 347, 343, 330, 332, 333, 334, 335), (489, 490, 491, 488), (488, 491, 518, 517), (487, 492, 493, 486), (485, 486, 521, 520), (485, 494, 495, 484), (483, 484, 525, 524), (483, 496, 497, 482), (482, 497, 530, 529), (481, 498, 499, 480), (479, 480, 533, 532), (479, 500, 501, 478), (501, 502, 539, 538), (477, 502, 503, 476), (503, 504, 543, 542), (475, 504, 505, 474), (505, 506, 547, 546), (473, 506, 507, 472), (507, 508, 551, 550), (471, 508, 509, 470), (470, 509, 554, 553), (469, 510, 511, 468), (543, 540, 588, 591), (337, 490, 515, 514), (490, 489, 512, 515), (324, 337, 514, 513), (528, 529, 577, 576), (491, 492, 519, 518), (492, 487, 516, 519), (487, 488, 517, 516), (548, 549, 597, 596), (486, 493, 522, 521), (493, 494, 523, 522), (494, 485, 520, 523), (521, 522, 570, 569), (484, 495, 526, 525), (495, 496, 527, 526), (496, 483, 524, 527), (541, 542, 590, 589), (481, 482, 529, 528), (497, 498, 531, 530), (498, 481, 528, 531), (522, 523, 571, 570), (499, 500, 535, 534), (500, 479, 532, 535), (480, 499, 534, 533), (542, 543, 591, 590), (502, 477, 536, 539), (477, 478, 537, 536), (478, 501, 538, 537), (515, 512, 560, 563), (504, 475, 540, 543), (475, 476, 541, 540), (476, 503, 542, 541), (535, 532, 580, 583), (506, 473, 544, 547), (473, 474, 545, 544), (474, 505, 546, 545), (520, 521, 569, 568), (508, 471, 548, 551), (472, 507, 550, 549), (471, 472, 549, 548), (555, 552, 600, 603), (469, 470, 553, 552), (509, 510, 555, 554), (510, 469, 552, 555), (540, 541, 589, 588), (342, 331, 558, 557), (468, 511, 556, 559), (331, 468, 559, 558), (561, 562, 563, 560), (565, 566, 567, 564), (569, 570, 571, 568), (573, 574, 575, 572), (577, 578, 579, 576), (581, 582, 583, 580), (585, 586, 587, 584), (589, 590, 591, 588), (593, 594, 595, 592), (597, 598, 599, 596), (601, 602, 603, 600), (607, 604, 605, 606), (523, 520, 568, 571), (550, 551, 599, 598), (530, 531, 579, 578), (549, 550, 598, 597), (529, 530, 578, 577), (556, 557, 605, 604), (536, 537, 585, 584), (551, 548, 596, 599), (516, 517, 565, 564), (531, 528, 576, 579), (557, 558, 606, 605), (538, 539, 587, 586), (518, 519, 567, 566), (558, 559, 607, 606), (537, 538, 586, 585), (517, 518, 566, 565), (544, 545, 593, 592), (559, 556, 604, 607), (524, 525, 573, 572), (539, 536, 584, 587), (519, 516, 564, 567), (546, 547, 595, 594), (526, 527, 575, 574), (545, 546, 594, 593), (525, 526, 574, 573), (552, 553, 601, 600), (532, 533, 581, 580), (547, 544, 592, 595), (512, 513, 561, 560), (527, 524, 572, 575), (554, 555, 603, 602), (534, 535, 583, 582), (513, 514, 562, 561), (553, 554, 602, 601), (533, 534, 582, 581), (514, 515, 563, 562), (608, 773, 772, 771, 770, 769, 768, 767, 766, 765, 764, 763, 762, 761, 760, 759, 758, 757, 756, 755, 754, 753, 752, 615, 644, 639), (614, 627, 650, 645), (626, 795, 794, 793, 792, 791, 790, 789, 788, 787, 786, 785, 784, 783, 782, 781, 780, 779, 778, 777, 776, 775, 774, 621, 632, 651), (795, 626, 841, 840), (620, 633, 637, 622), (622, 637, 636, 623), (623, 636, 635, 624), (624, 635, 634, 625), (625, 634, 632, 621), (650, 627, 631, 652), (652, 631, 630, 653), (653, 630, 629, 654), (654, 629, 628, 655), (655, 628, 626, 651), (614, 645, 649, 616), (616, 649, 648, 617), (617, 648, 647, 618), (618, 647, 646, 619), (619, 646, 644, 615), (638, 609, 613, 640), (640, 613, 612, 641), (641, 612, 611, 642), (642, 611, 610, 643), (643, 610, 608, 639), (620, 609, 638, 633), (663, 665, 664, 669, 671, 670, 659, 657), (666, 668, 667, 660, 662, 661, 656, 658), (670, 666, 658, 659), (661, 663, 657, 656), (656, 657, 659, 658), (663, 661, 662, 665), (665, 662, 660, 664), (666, 670, 671, 668), (668, 671, 669, 667), (667, 669, 664, 660), (679, 673, 675, 686, 687, 685, 680, 681), (682, 674, 672, 677, 678, 676, 683, 684), (686, 675, 674, 682), (677, 672, 673, 679), (672, 674, 675, 673), (679, 681, 678, 677), (681, 680, 676, 678), (682, 684, 687, 686), (684, 683, 685, 687), (683, 676, 680, 685), (695, 689, 691, 702, 703, 701, 696, 697), (698, 690, 688, 693, 694, 692, 699, 700), (702, 691, 690, 698), (693, 688, 689, 695), (688, 690, 691, 689), (695, 697, 694, 693), (697, 696, 692, 694), (698, 700, 703, 702), (700, 699, 701, 703), (699, 692, 696, 701), (711, 713, 712, 717, 719, 718, 707, 705), (714, 716, 715, 708, 710, 709, 704, 706), (718, 714, 706, 707), (709, 711, 705, 704), (704, 705, 707, 706), (711, 709, 710, 713), (713, 710, 708, 712), (714, 718, 719, 716), (716, 719, 717, 715), (715, 717, 712, 708), (727, 729, 728, 733, 735, 734, 723, 721), (730, 732, 731, 724, 726, 725, 720, 722), (734, 730, 722, 723), (725, 727, 721, 720), (720, 721, 723, 722), (727, 725, 726, 729), (729, 726, 724, 728), (730, 734, 735, 732), (732, 735, 733, 731), (731, 733, 728, 724), (743, 737, 739, 750, 751, 749, 744, 745), (746, 738, 736, 741, 742, 740, 747, 748), (750, 739, 738, 746), (741, 736, 737, 743), (736, 738, 739, 737), (743, 745, 742, 741), (745, 744, 740, 742), (746, 748, 751, 750), (748, 747, 749, 751), (747, 740, 744, 749), (773, 608, 797, 796), (621, 608, 610, 611, 612, 613, 609, 620, 622, 623, 624, 625), (615, 626, 628, 629, 630, 631, 627, 614, 616, 617, 618, 619), (773, 774, 775, 772), (772, 775, 802, 801), (771, 776, 777, 770), (769, 770, 805, 804), (769, 778, 779, 768), (767, 768, 809, 808), (767, 780, 781, 766), (766, 781, 814, 813), (765, 782, 783, 764), (763, 764, 817, 816), (763, 784, 785, 762), (785, 786, 823, 822), (761, 786, 787, 760), (787, 788, 827, 826), (759, 788, 789, 758), (789, 790, 831, 830), (757, 790, 791, 756), (791, 792, 835, 834), (755, 792, 793, 754), (754, 793, 838, 837), (753, 794, 795, 752), (827, 824, 872, 875), (621, 774, 799, 798), (774, 773, 796, 799), (608, 621, 798, 797), (812, 813, 861, 860), (775, 776, 803, 802), (776, 771, 800, 803), (771, 772, 801, 800), (832, 833, 881, 880), (770, 777, 806, 805), (777, 778, 807, 806), (778, 769, 804, 807), (805, 806, 854, 853), (768, 779, 810, 809), (779, 780, 811, 810), (780, 767, 808, 811), (825, 826, 874, 873), (765, 766, 813, 812), (781, 782, 815, 814), (782, 765, 812, 815), (806, 807, 855, 854), (783, 784, 819, 818), (784, 763, 816, 819), (764, 783, 818, 817), (826, 827, 875, 874), (786, 761, 820, 823), (761, 762, 821, 820), (762, 785, 822, 821), (799, 796, 844, 847), (788, 759, 824, 827), (759, 760, 825, 824), (760, 787, 826, 825), (819, 816, 864, 867), (790, 757, 828, 831), (757, 758, 829, 828), (758, 789, 830, 829), (804, 805, 853, 852), (792, 755, 832, 835), (756, 791, 834, 833), (755, 756, 833, 832), (839, 836, 884, 887), (753, 754, 837, 836), (793, 794, 839, 838), (794, 753, 836, 839), (824, 825, 873, 872), (626, 615, 842, 841), (752, 795, 840, 843), (615, 752, 843, 842), (845, 846, 847, 844), (849, 850, 851, 848), (853, 854, 855, 852), (857, 858, 859, 856), (861, 862, 863, 860), (865, 866, 867, 864), (869, 870, 871, 868), (873, 874, 875, 872), (877, 878, 879, 876), (881, 882, 883, 880), (885, 886, 887, 884), (891, 888, 889, 890), (807, 804, 852, 855), (834, 835, 883, 882), (814, 815, 863, 862), (833, 834, 882, 881), (813, 814, 862, 861), (840, 841, 889, 888), (820, 821, 869, 868), (835, 832, 880, 883), (800, 801, 849, 848), (815, 812, 860, 863), (841, 842, 890, 889), (822, 823, 871, 870), (802, 803, 851, 850), (842, 843, 891, 890), (821, 822, 870, 869), (801, 802, 850, 849), (828, 829, 877, 876), (843, 840, 888, 891), (808, 809, 857, 856), (823, 820, 868, 871), (803, 800, 848, 851), (830, 831, 879, 878), (810, 811, 859, 858), (829, 830, 878, 877), (809, 810, 858, 857), (836, 837, 885, 884), (816, 817, 865, 864), (831, 828, 876, 879), (796, 797, 845, 844), (811, 808, 856, 859), (838, 839, 887, 886), (818, 819, 867, 866), (797, 798, 846, 845), (837, 838, 886, 885), (817, 818, 866, 865), (798, 799, 847, 846)])
me_plane_121.polygons.foreach_set('use_smooth', [True] * 649)
me_plane_121.polygons.foreach_set('material_index', [2, 2, 2, 2, 2, 2, 2, 2, 2, 2, 2, 3, 2, 2, 2, 2, 2, 2, 2, 2, 2, 2, 2, 2, 2, 2, 2, 2, 2, 2, 2, 2, 2, 2, 2, 2, 2, 2, 2, 2, 2, 2, 2, 2, 2, 2, 2, 2, 2, 2, 2, 2, 2, 2, 2, 2, 2, 2, 2, 0, 0, 0, 0, 0, 0, 0, 0, 0, 0, 0, 0, 0, 0, 0, 0, 0, 0, 0, 0, 0, 0, 0, 0, 0, 0, 0, 0, 0, 0, 0, 0, 0, 0, 0, 0, 0, 0, 0, 0, 0, 0, 0, 0, 0, 0, 0, 0, 0, 0, 0, 0, 0, 0, 0, 0, 0, 0, 0, 0, 2, 2, 2, 2, 2, 2, 2, 2, 2, 2, 2, 2, 2, 2, 2, 2, 2, 2, 2, 2, 2, 2, 2, 2, 2, 2, 2, 2, 2, 2, 2, 2, 2, 2, 2, 2, 2, 2, 2, 2, 2, 2, 2, 2, 2, 2, 2, 2, 2, 2, 2, 2, 2, 2, 2, 2, 2, 2, 2, 2, 2, 2, 2, 2, 2, 2, 2, 2, 2, 2, 2, 2, 1, 1, 1, 1, 1, 1, 1, 1, 1, 1, 1, 1, 2, 2, 2, 2, 2, 2, 2, 2, 2, 2, 2, 2, 2, 2, 2, 2, 2, 2, 2, 2, 2, 2, 2, 2, 2, 2, 2, 2, 2, 2, 2, 2, 2, 2, 2, 2, 2, 2, 2, 2, 2, 2, 2, 2, 2, 2, 2, 2, 2, 2, 2, 2, 2, 2, 2, 2, 2, 2, 2, 2, 2, 0, 0, 0, 0, 0, 0, 0, 0, 0, 0, 0, 0, 0, 0, 0, 0, 0, 0, 0, 0, 0, 0, 0, 0, 0, 0, 0, 0, 0, 0, 0, 0, 0, 0, 0, 0, 0, 0, 0, 0, 0, 0, 0, 0, 0, 0, 0, 0, 0, 0, 0, 0, 0, 0, 0, 0, 0, 0, 0, 0, 2, 2, 2, 2, 2, 2, 2, 2, 2, 2, 2, 2, 2, 2, 2, 2, 2, 2, 2, 2, 2, 2, 2, 2, 2, 2, 2, 2, 2, 2, 2, 2, 2, 2, 2, 2, 2, 2, 2, 2, 2, 2, 2, 2, 2, 2, 2, 2, 2, 2, 2, 2, 2, 2, 2, 2, 2, 2, 2, 2, 2, 2, 2, 2, 2, 2, 2, 2, 2, 2, 2, 2, 1, 1, 1, 1, 1, 1, 1, 1, 1, 1, 1, 1, 2, 2, 2, 2, 2, 2, 2, 2, 2, 2, 2, 2, 2, 2, 2, 2, 2, 2, 2, 2, 2, 2, 2, 2, 2, 2, 2, 2, 2, 2, 2, 2, 2, 2, 2, 2, 2, 2, 2, 2, 2, 2, 2, 2, 2, 2, 2, 2, 2, 2, 2, 2, 2, 2, 2, 2, 2, 2, 2, 2, 2, 0, 0, 0, 0, 0, 0, 0, 0, 0, 0, 0, 0, 0, 0, 0, 0, 0, 0, 0, 0, 0, 0, 0, 0, 0, 0, 0, 0, 0, 0, 0, 0, 0, 0, 0, 0, 0, 0, 0, 0, 0, 0, 0, 0, 0, 0, 0, 0, 0, 0, 0, 0, 0, 0, 0, 0, 0, 0, 0, 0, 2, 2, 2, 2, 2, 2, 2, 2, 2, 2, 2, 2, 2, 2, 2, 2, 2, 2, 2, 2, 2, 2, 2, 2, 2, 2, 2, 2, 2, 2, 2, 2, 2, 2, 2, 2, 2, 2, 2, 2, 2, 2, 2, 2, 2, 2, 2, 2, 2, 2, 2, 2, 2, 2, 2, 2, 2, 2, 2, 2, 2, 2, 2, 2, 2, 2, 2, 2, 2, 2, 2, 2, 1, 1, 1, 1, 1, 1, 1, 1, 1, 1, 1, 1, 2, 2, 2, 2, 2, 2, 2, 2, 2, 2, 2, 2, 2, 2, 2, 2, 2, 2, 2, 2, 2, 2, 2, 2, 2, 2, 2, 2, 2, 2, 2, 2, 2, 2, 2, 2])
me_plane_121.materials.append(mat_accent)
me_plane_121.materials.append(mat_black)
me_plane_121.materials.append(mat_main)
me_plane_121.materials.append(mat_darkgrey)
me_plane_121.use_remesh_preserve_volume = False
me_plane_121.use_remesh_preserve_attributes = False
me_plane_121.use_mirror_vertex_groups = False
me_plane_121.update()

# ---- objects
ob_rooftile_vents = bpy.data.objects.new('RoofTile_Vents', me_plane_121)

# ---- transforms, parenting, visibility, modifiers, constraints
ob_rooftile_vents.location = (0.0, 0.0, 0.0)
ob_rooftile_vents.lineart.crease_threshold = 0.0
_m = ob_rooftile_vents.modifiers.new('Auto Smooth', 'NODES')
_m.node_group = ng_auto_smooth
_gi = [s.identifier for s in ng_auto_smooth.interface.items_tree if s.item_type == 'SOCKET' and s.in_out == 'INPUT']
_m[_gi[1]] = 0.5236  # Angle

# ---- collection membership
col_collection_1.objects.link(ob_rooftile_vents)

# ---- scene / render settings (as saved in the file)
scene.frame_start = 1; scene.frame_end = 250; scene.frame_set(0)
scene.render.engine = 'CYCLES'
scene.render.resolution_x = 1000
scene.render.resolution_y = 1000
scene.render.dither_intensity = 0.0
scene.cycles.samples = 200
scene.cycles.sampling_pattern = 'TABULATED_SOBOL'
scene.cycles.light_sampling_threshold = 0.0
scene.cycles.use_adaptive_sampling = False
scene.cycles.use_light_tree = False
scene.cycles.caustics_reflective = False
scene.cycles.caustics_refractive = False
scene.cycles.blur_glossy = 0.0
scene.cycles.max_bounces = 2
scene.cycles.pixel_filter_type = 'GAUSSIAN'
scene.cycles.sample_clamp_indirect = 0.0
scene.view_settings.view_transform = 'Standard'
bpy.context.view_layer.update()

# ---- added for rendering (the .blend has no active camera): camera
cam_auto = bpy.data.cameras.new('AutoCamera')
cam_auto.lens = 50.0
cam_auto.sensor_width = 36.0
cam_auto.clip_end = 1000.0
ob_auto_camera = bpy.data.objects.new('AutoCamera', cam_auto)
scene.collection.objects.link(ob_auto_camera)
ob_auto_camera.location = (2.61791, -3.14149, 2.12876)
ob_auto_camera.rotation_euler = (1.09748, -7.21219e-08, 0.694738)
scene.camera = ob_auto_camera
bpy.context.view_layer.update()
